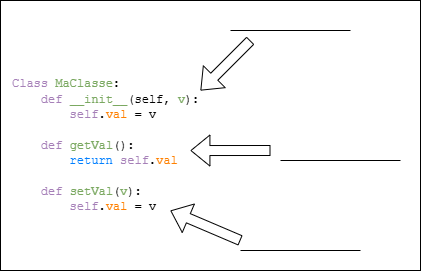

The diagram above was exported from draw.io. Its source (the exported page's mxGraphModel, read from the mxfile embedded in the PNG):
<mxGraphModel dx="1195" dy="615" grid="1" gridSize="10" guides="1" tooltips="1" connect="1" arrows="1" fold="1" page="1" pageScale="1" pageWidth="827" pageHeight="1169" math="0" shadow="0">
  <root>
    <mxCell id="0" />
    <mxCell id="1" parent="0" />
    <mxCell id="rsoTzyAXhxIyUbSWIHwd-1" value="&lt;font face=&quot;Courier New&quot;&gt;&lt;font color=&quot;#a680b8&quot;&gt;Class &lt;/font&gt;&lt;font color=&quot;#7aa860&quot;&gt;MaClasse&lt;/font&gt;:&lt;/font&gt;&lt;div&gt;&lt;font face=&quot;Courier New&quot;&gt;&amp;nbsp; &amp;nbsp; &lt;font color=&quot;#a680b8&quot;&gt;def &lt;/font&gt;&lt;font color=&quot;#7aa860&quot;&gt;__init__&lt;/font&gt;(self, &lt;font color=&quot;#7aa860&quot;&gt;v&lt;/font&gt;):&lt;/font&gt;&lt;/div&gt;&lt;div&gt;&lt;font face=&quot;Courier New&quot;&gt;&amp;nbsp; &amp;nbsp; &amp;nbsp; &amp;nbsp; &lt;font color=&quot;#a680b8&quot;&gt;self&lt;/font&gt;.&lt;font color=&quot;#ff8000&quot;&gt;val &lt;/font&gt;= v&lt;/font&gt;&lt;/div&gt;&lt;div&gt;&lt;font face=&quot;Courier New&quot;&gt;&lt;br&gt;&lt;/font&gt;&lt;/div&gt;&lt;div&gt;&lt;font face=&quot;Courier New&quot;&gt;&amp;nbsp; &amp;nbsp; &lt;font color=&quot;#a680b8&quot;&gt;def &lt;/font&gt;&lt;font color=&quot;#7aa860&quot;&gt;getVal&lt;/font&gt;():&lt;/font&gt;&lt;/div&gt;&lt;div&gt;&lt;font face=&quot;Courier New&quot;&gt;&lt;span style=&quot;white-space: pre;&quot;&gt;&#09;&lt;/span&gt;&lt;font color=&quot;#007fff&quot;&gt;return &lt;/font&gt;&lt;font color=&quot;#a680b8&quot;&gt;self&lt;/font&gt;.&lt;font color=&quot;#ff8000&quot;&gt;val&lt;/font&gt;&lt;br&gt;&lt;/font&gt;&lt;/div&gt;&lt;div&gt;&lt;font face=&quot;Courier New&quot;&gt;&lt;br&gt;&lt;/font&gt;&lt;/div&gt;&lt;div&gt;&lt;font face=&quot;Courier New&quot;&gt;&amp;nbsp; &amp;nbsp; &lt;font color=&quot;#a680b8&quot;&gt;def &lt;/font&gt;&lt;font color=&quot;#7aa860&quot;&gt;setVal&lt;/font&gt;(&lt;font color=&quot;#7aa860&quot;&gt;v&lt;/font&gt;):&lt;/font&gt;&lt;/div&gt;&lt;div&gt;&lt;font face=&quot;Courier New&quot;&gt;&lt;span style=&quot;white-space: pre;&quot;&gt;&#09;&lt;/span&gt;&lt;font color=&quot;#a680b8&quot;&gt;self&lt;/font&gt;.&lt;font color=&quot;#ff8000&quot;&gt;val &lt;/font&gt;= v&lt;br&gt;&lt;/font&gt;&lt;/div&gt;" style="text;html=1;align=left;verticalAlign=middle;whiteSpace=wrap;rounded=0;" vertex="1" parent="1">
      <mxGeometry x="250" y="180" width="260" height="210" as="geometry" />
    </mxCell>
    <mxCell id="rsoTzyAXhxIyUbSWIHwd-2" value="" style="shape=flexArrow;endArrow=classic;html=1;rounded=0;" edge="1" parent="1">
      <mxGeometry width="50" height="50" relative="1" as="geometry">
        <mxPoint x="490" y="180" as="sourcePoint" />
        <mxPoint x="440" y="230" as="targetPoint" />
      </mxGeometry>
    </mxCell>
    <mxCell id="rsoTzyAXhxIyUbSWIHwd-3" value="" style="endArrow=none;html=1;rounded=0;" edge="1" parent="1">
      <mxGeometry width="50" height="50" relative="1" as="geometry">
        <mxPoint x="590" y="170" as="sourcePoint" />
        <mxPoint x="470" y="170" as="targetPoint" />
      </mxGeometry>
    </mxCell>
    <mxCell id="rsoTzyAXhxIyUbSWIHwd-4" value="" style="shape=flexArrow;endArrow=classic;html=1;rounded=0;entryX=0.692;entryY=0.524;entryDx=0;entryDy=0;entryPerimeter=0;" edge="1" parent="1" target="rsoTzyAXhxIyUbSWIHwd-1">
      <mxGeometry width="50" height="50" relative="1" as="geometry">
        <mxPoint x="510" y="290" as="sourcePoint" />
        <mxPoint x="460" y="270" as="targetPoint" />
      </mxGeometry>
    </mxCell>
    <mxCell id="rsoTzyAXhxIyUbSWIHwd-5" value="" style="endArrow=none;html=1;rounded=0;" edge="1" parent="1">
      <mxGeometry width="50" height="50" relative="1" as="geometry">
        <mxPoint x="640" y="300" as="sourcePoint" />
        <mxPoint x="520" y="300" as="targetPoint" />
      </mxGeometry>
    </mxCell>
    <mxCell id="rsoTzyAXhxIyUbSWIHwd-6" value="" style="shape=flexArrow;endArrow=classic;html=1;rounded=0;entryX=0.615;entryY=0.81;entryDx=0;entryDy=0;entryPerimeter=0;" edge="1" parent="1" target="rsoTzyAXhxIyUbSWIHwd-1">
      <mxGeometry width="50" height="50" relative="1" as="geometry">
        <mxPoint x="480" y="380" as="sourcePoint" />
        <mxPoint x="460" y="270" as="targetPoint" />
      </mxGeometry>
    </mxCell>
    <mxCell id="rsoTzyAXhxIyUbSWIHwd-7" value="" style="endArrow=none;html=1;rounded=0;" edge="1" parent="1">
      <mxGeometry width="50" height="50" relative="1" as="geometry">
        <mxPoint x="600" y="390" as="sourcePoint" />
        <mxPoint x="480" y="390" as="targetPoint" />
      </mxGeometry>
    </mxCell>
    <mxCell id="rsoTzyAXhxIyUbSWIHwd-8" value="" style="rounded=0;whiteSpace=wrap;html=1;glass=0;fillColor=none;" vertex="1" parent="1">
      <mxGeometry x="240" y="140" width="420" height="270" as="geometry" />
    </mxCell>
  </root>
</mxGraphModel>